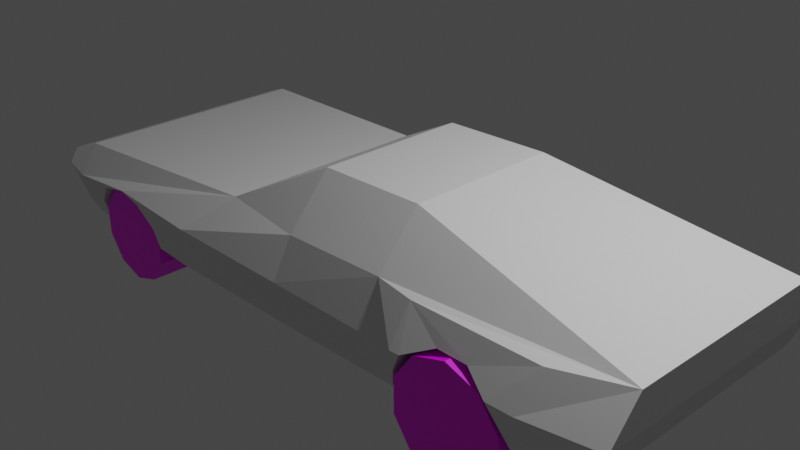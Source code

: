 # Source: thoroughbred.blend  (saved by Blender 2.82.7; exported with 4.5.12 LTS)
import bpy
from mathutils import Matrix  # noqa: F401  (used for matrix-valued properties, if any)

bpy.ops.wm.read_factory_settings(use_empty=True)
scene = bpy.context.scene
scene.name = 'Scene'

# ---- collections
col_collection = bpy.data.collections.new('Collection'); scene.collection.children.link(col_collection)

# ---- images (referenced by path relative to the original .blend; pixels are not part of the script)
import os
ASSET_DIR = os.environ.get("B2B_ASSET_DIR", "")  # directory of the original .blend (textures are referenced by path, not embedded)
HERE = os.path.dirname(os.path.abspath(__file__))  # packed textures are extracted next to this script under _unpacked/

def load_image(name, relpath, width, height, colorspace="sRGB"):
    """Load a texture the original file referenced (path relative to the .blend, or extracted next to this script)."""
    p = next((c for c in (os.path.join(HERE, relpath), os.path.join(ASSET_DIR, relpath)) if relpath and os.path.exists(c)), "")
    if p:
        img = bpy.data.images.load(p, check_existing=True)
        img.name = name
    else:  # same state as the original file: an image datablock whose file is absent (Cycles renders it pink)
        img = bpy.data.images.new(name, width, height)
        img.source = "FILE"
        img.filepath = "//" + (relpath or name)
    img.colorspace_settings.name = colorspace
    return img
img_tires = load_image('Tires', 'Tires.png', 1024, 1024, 'sRGB')
img_tires_001 = load_image('Tires.001', 'Tires.png', 1024, 1024, 'sRGB')

# ---- materials (node trees are filled in below, after node groups)
mat_material = bpy.data.materials.new('Material')
mat_material.alpha_threshold = 0.0
mat_material.use_transparent_shadow = False
mat_material.line_color = (0.0, 0.0, 0.0, 1.0)
mat_decentrawheelmaterial = bpy.data.materials.new('DecentraWheelMaterial')
mat_decentrawheelmaterial.use_transparent_shadow = False
mat_decentrawheelmaterial_001 = bpy.data.materials.new('DecentraWheelMaterial.001')
mat_decentrawheelmaterial_001.use_transparent_shadow = False

# ---- material node trees
mat_material.use_nodes = True; mat_material.node_tree.nodes.clear()
_N = mat_material.node_tree.nodes; _L = mat_material.node_tree.links
n0 = _N.new('ShaderNodeOutputMaterial'); n0.name = 'Material Output'; n0.location = (300, 300)
n1 = _N.new('ShaderNodeBsdfPrincipled'); n1.name = 'Principled BSDF'; n1.location = (10, 300)
n1.distribution = 'GGX'
n1.subsurface_method = 'BURLEY'
n1.inputs[2].default_value = 0.4
n1.inputs[3].default_value = 1.45
n1.inputs[27].default_value = (0.0, 0.0, 0.0, 1.0)
n1.inputs[28].default_value = 1.0
_L.new(n1.outputs[0], n0.inputs[0])
n0.is_active_output = True
mat_decentrawheelmaterial.use_nodes = True; mat_decentrawheelmaterial.node_tree.nodes.clear()
_N = mat_decentrawheelmaterial.node_tree.nodes; _L = mat_decentrawheelmaterial.node_tree.links
n0 = _N.new('ShaderNodeOutputMaterial'); n0.name = 'Material Output'; n0.location = (300, 300)
n1 = _N.new('ShaderNodeBsdfPrincipled'); n1.name = 'Principled BSDF'; n1.location = (10, 300)
n1.distribution = 'GGX'
n1.subsurface_method = 'BURLEY'
n1.inputs[3].default_value = 1.45
n1.inputs[27].default_value = (0.0, 0.0, 0.0, 1.0)
n1.inputs[28].default_value = 1.0
n2 = _N.new('ShaderNodeTexImage'); n2.name = 'Image Texture'; n2.location = (-280, 275)
n2.image = img_tires
n2.interpolation = 'Closest'
_L.new(n1.outputs[0], n0.inputs[0])
_L.new(n2.outputs[0], n1.inputs[0])
n0.is_active_output = True
mat_decentrawheelmaterial_001.use_nodes = True; mat_decentrawheelmaterial_001.node_tree.nodes.clear()
_N = mat_decentrawheelmaterial_001.node_tree.nodes; _L = mat_decentrawheelmaterial_001.node_tree.links
n0 = _N.new('ShaderNodeOutputMaterial'); n0.name = 'Material Output'; n0.location = (300, 300)
n1 = _N.new('ShaderNodeBsdfPrincipled'); n1.name = 'Principled BSDF'; n1.location = (10, 300)
n1.distribution = 'GGX'
n1.subsurface_method = 'BURLEY'
n1.inputs[3].default_value = 1.45
n1.inputs[27].default_value = (0.0, 0.0, 0.0, 1.0)
n1.inputs[28].default_value = 1.0
n2 = _N.new('ShaderNodeTexImage'); n2.name = 'Image Texture'; n2.location = (-280, 275)
n2.image = img_tires_001
n2.interpolation = 'Closest'
_L.new(n1.outputs[0], n0.inputs[0])
_L.new(n2.outputs[0], n1.inputs[0])
n0.is_active_output = True

# ---- world
world_world = bpy.data.worlds.new('World'); scene.world = world_world
world_world.use_nodes = True; world_world.node_tree.nodes.clear()
_N = world_world.node_tree.nodes; _L = world_world.node_tree.links
n0 = _N.new('ShaderNodeOutputWorld'); n0.name = 'World Output'; n0.location = (300, 300)
n1 = _N.new('ShaderNodeBackground'); n1.name = 'Background'; n1.location = (10, 300)
n1.inputs[0].default_value = (0.05088, 0.05088, 0.05088, 1.0)
_L.new(n1.outputs[0], n0.inputs[0])
n0.is_active_output = True
world_world.color = (0.05088, 0.05088, 0.05088)
world_world.use_sun_shadow = False
world_world.sun_shadow_jitter_overblur = 0.0

# ---- cameras
cam_camera = bpy.data.cameras.new('Camera')
cam_camera.clip_end = 100.0
cam_camera.ortho_scale = 7.314

# ---- lights
light_light = bpy.data.lights.new('Light', 'POINT')
light_light.transmission_factor = 0.0
light_light.energy = 1000.0
light_light.shadow_soft_size = 0.1
light_light.shadow_maximum_resolution = 0.006
light_light.use_absolute_resolution = True

# ---- meshes
me_cube = bpy.data.meshes.new('Cube')
me_cube.from_pydata([(-0.06244, 0.839, 0.8439), (-0.062, 1.234, -0.8253), (1.161, 0.839, 0.8439), (1.161, 1.234, -0.8253), (-0.06244, -0.842, 0.8439), (-0.062, -1.237, -0.8253), (1.161, -0.842, 0.8439), (1.161, -1.237, -0.8253), (-1.124, 1.188, 0.3339), (-1.925, 1.258, -0.7774), (-1.124, -1.191, 0.3339), (-1.925, -1.264, -0.7774), (3.784, 1.163, 0.3073), (3.408, 1.173, -0.6916), (3.784, -1.166, 0.3073), (3.408, -1.176, -0.6916), (-3.633, 1.352, 0.2965), (-3.479, 1.258, -0.7105), (-3.633, -1.358, 0.2965), (-3.479, -1.264, -0.7105), (-0.06244, 1.558, -0.09966), (-3.894, 1.541, 0.05721), (1.16, 1.558, -0.1342), (3.75, 1.481, -0.112), (-1.521, 1.619, -0.008585), (-0.06244, -1.561, -0.1094), (-1.525, -1.621, -0.01917), (1.16, -1.561, -0.1428), (-3.898, -1.558, 0.0458), (3.749, -1.484, -0.1194), (-3.916, -1.449, 0.199), (-3.916, 1.432, 0.1993), (-3.871, 1.389, -0.4056), (-3.869, -1.406, -0.4018), (-0.05967, 1.327, 0.306), (1.163, 1.327, 0.3159), (-0.05967, -1.33, 0.3063), (1.163, -1.33, 0.3166), (-0.06244, 1.483, -0.4936), (3.572, -1.403, -0.5279), (3.571, 1.4, -0.5279), (1.161, 1.481, -0.5035), (-1.714, 1.543, -0.4832), (-3.864, -1.406, -0.4081), (-0.06244, -1.487, -0.4949), (-1.715, -1.547, -0.485), (1.161, -1.485, -0.5042), (-3.537, -1.453, -0.4762), (-3.584, -1.594, -0.01154), (-3.586, 1.588, -0.0004329), (-3.537, 1.447, -0.4739), (1.608, 1.378, 0.2838), (1.593, 1.619, -0.1003), (1.543, 1.282, -0.835), (1.539, 1.537, -0.5048), (1.543, -1.285, -0.8112), (1.61, -1.381, 0.2844), (1.594, -1.621, -0.1086), (1.539, -1.541, -0.5053), (3.051, 1.378, 0.268), (2.968, 1.619, -0.1006), (2.827, 1.282, -0.7949), (2.884, 1.531, -0.5143), (2.825, -1.285, -0.795), (3.045, -1.381, 0.268), (2.962, -1.621, -0.1082), (2.881, -1.535, -0.5144), (1.586, -1.578, -0.3211), (1.71, -1.621, -0.1086), (2.668, -1.621, -0.1083), (2.391, -1.514, 0.04708), (2.047, -1.509, 0.05338), (1.586, 1.574, -0.3212), (1.732, 1.619, -0.1003), (2.656, 1.619, -0.1005), (2.052, 1.516, 0.05329), (2.402, 1.523, 0.04688), (1.541, 0.7389, -0.8329), (1.534, 0.7396, -0.5119), (2.825, 0.7325, -0.7928), (2.879, 0.7336, -0.5215), (1.581, 0.7385, -0.3283), (1.727, 0.7396, -0.1075), (2.651, 0.7333, -0.1077), (2.047, 0.7401, 0.04611), (2.397, 0.7352, 0.0397), (1.541, -0.6917, -0.8135), (1.536, -0.9459, -0.5036), (2.823, -0.6957, -0.7938), (2.877, -0.9399, -0.5127), (1.583, -0.9835, -0.3194), (1.706, -1.027, -0.1069), (2.664, -1.027, -0.1066), (2.388, -0.919, 0.04881), (2.043, -0.9141, 0.05511), (-3.03, 1.596, -0.002626), (-2.401, 1.606, -0.005112), (-3.271, 1.461, -0.4752), (-2.153, 1.52, -0.481), (-2.202, 1.258, -0.7655), (-3.251, 1.258, -0.7203), (-2.163, 1.552, -0.2435), (-3.263, 1.521, -0.2405), (-2.696, 1.599, 0.05963), (-3.015, 1.086, -0.0001412), (-2.385, 1.095, -0.002627), (-3.256, 0.9508, -0.4727), (-2.137, 1.01, -0.4785), (-2.186, 0.7483, -0.7645), (-3.236, 0.7483, -0.7193), (-2.147, 1.042, -0.241), (-3.248, 1.011, -0.238), (-2.681, 1.01, 0.06211), (-3.046, -1.601, -0.01353), (-2.387, -1.61, -0.01598), (-3.253, -1.264, -0.7202), (-2.203, -1.264, -0.7654), (-3.271, -1.467, -0.4775), (-2.15, -1.524, -0.4829), (-2.694, -1.607, 0.06021), (-3.263, -1.539, -0.2438), (-2.159, -1.578, -0.2438), (-3.028, -0.9691, -0.007431), (-2.369, -0.9779, -0.009874), (-3.236, -0.6315, -0.7175), (-2.186, -0.6299, -0.7627), (-3.253, -0.8344, -0.4714), (-2.132, -0.892, -0.4768), (-2.676, -0.9164, 0.06631), (-3.245, -0.9071, -0.2377), (-2.141, -0.9457, -0.2377)], [], [(0, 4, 6, 2), (3, 41, 54, 53), (7, 46, 44, 5), (5, 1, 3, 7), (1, 38, 41, 3), (0, 34, 8), (10, 8, 16, 18), (5, 44, 45, 11), (1, 5, 11, 9), (4, 0, 8, 10), (13, 40, 39, 15), (6, 37, 14), (7, 3, 53, 77, 86, 55), (2, 6, 14, 12), (19, 43, 32, 17), (8, 24, 96, 103, 95, 49, 16), (11, 45, 118, 116), (9, 11, 116, 125, 124, 115, 19, 17, 100, 109, 108, 99), (22, 20, 34, 35), (23, 60, 59, 12), (21, 49, 50, 32), (24, 20, 38, 42), (28, 48, 18, 30), (26, 25, 36, 10), (29, 65, 66, 39), (25, 27, 37, 36), (29, 23, 12, 14), (31, 30, 18, 16), (32, 33, 28, 21), (12, 35, 2), (8, 34, 20, 24), (35, 34, 0, 2), (36, 37, 6, 4), (10, 36, 4), (14, 64, 65, 29), (39, 40, 23, 29), (41, 38, 20, 22), (40, 62, 60, 23), (32, 50, 17), (42, 38, 1, 9), (43, 47, 48, 28, 33), (45, 44, 25, 26), (32, 43, 33), (39, 66, 63, 15), (44, 46, 27, 25), (21, 28, 30, 31), (19, 47, 43), (18, 48, 113, 119, 114, 26, 10), (48, 47, 117, 120, 113), (50, 49, 95, 102, 97), (16, 49, 21, 31), (17, 50, 97, 100), (51, 52, 22, 35), (52, 72, 54, 41, 22), (54, 72, 81, 78), (55, 58, 46, 7), (57, 56, 37, 27), (58, 67, 57, 27, 46), (59, 60, 74, 76, 75, 73, 52, 51), (60, 62, 74), (61, 62, 40, 13), (67, 58, 87, 90), (65, 64, 56, 57, 68, 71, 70, 69), (66, 65, 69), (14, 37, 56, 64), (35, 12, 59, 51), (69, 70, 93, 92), (66, 69, 92, 89), (67, 68, 57), (74, 62, 80, 83), (73, 72, 52), (76, 74, 83, 85), (63, 88, 79, 61, 13, 15), (77, 78, 80, 79), (83, 80, 78, 81, 82), (82, 84, 85, 83), (73, 75, 84, 82), (53, 54, 78, 77), (62, 61, 79, 80), (75, 76, 85, 84), (72, 73, 82, 81), (88, 89, 87, 86), (92, 93, 94, 91), (92, 91, 90, 87, 89), (68, 67, 90, 91), (70, 71, 94, 93), (58, 55, 86, 87), (71, 68, 91, 94), (63, 66, 89, 88), (88, 86, 77, 79), (109, 106, 107, 108), (103, 96, 105, 112), (99, 98, 42, 9), (98, 101, 96, 24, 42), (101, 98, 107, 110), (106, 111, 104, 105, 110, 107), (104, 112, 105), (96, 101, 110, 105), (98, 99, 108, 107), (95, 103, 112, 104), (102, 95, 104, 111), (100, 97, 106, 109), (97, 102, 111, 106), (125, 127, 126, 124), (113, 120, 129, 122), (115, 117, 47, 19), (116, 118, 127, 125), (120, 117, 126, 129), (114, 121, 118, 45, 26), (123, 128, 122), (122, 129, 126, 127, 130, 123), (119, 113, 122, 128), (121, 114, 123, 130), (114, 119, 128, 123), (117, 115, 124, 126), (118, 121, 130, 127)])
_uv = me_cube.uv_layers.new(name='UVMap')
_uv.uv.foreach_set('vector', [0.5044, 0.8007, 0.3771, 0.8007, 0.3771, 0.678, 0.5044, 0.678, 0.2195, 0.0002168, 0.2212, 0.05448, 0.1838, 0.06329, 0.1802, 0.006488, 0.1606, 0.6406, 0.1715, 0.585, 0.2968, 0.6186, 0.2921, 0.6774, 0.9546, 0.3733, 0.7454, 0.3789, 0.7433, 0.2417, 0.9525, 0.2361, 0.3472, 0.0004215, 0.3435, 0.05639, 0.2212, 0.05448, 0.2195, 0.0002168, 0.5856, 0.678, 0.5856, 0.7508, 0.5048, 0.739, 0.3968, 0.4966, 0.4256, 0.1986, 0.6251, 0.2875, 0.6172, 0.4239, 0.2921, 0.6774, 0.2968, 0.6186, 0.4666, 0.6109, 0.4939, 0.6673, 0.7454, 0.3789, 0.9546, 0.3733, 0.9601, 0.5823, 0.7466, 0.5881, 0.3767, 0.713, 0.3767, 0.8816, 0.2875, 0.9166, 0.2875, 0.678, 0.2871, 0.9445, 0.2696, 0.9673, 0.2695, 0.6861, 0.2871, 0.7089, 0.6939, 0.9486, 0.6409, 0.932, 0.6939, 0.678, 0.9525, 0.2361, 0.7433, 0.2417, 0.7369, 0.2165, 0.7801, 0.1969, 0.9101, 0.1907, 0.9587, 0.2046, 0.203, 0.7105, 0.203, 0.8792, 0.0002168, 0.9117, 0.0002168, 0.678, 0.6895, 0.4614, 0.6564, 0.4314, 0.6597, 0.2818, 0.6882, 0.2604, 0.4256, 0.1986, 0.473, 0.1524, 0.5541, 0.1921, 0.5783, 0.2113, 0.6049, 0.2259, 0.6358, 0.2669, 0.6251, 0.2875, 0.4939, 0.6673, 0.4666, 0.6109, 0.5149, 0.6027, 0.5261, 0.6611, 0.7466, 0.5881, 0.9601, 0.5823, 0.9624, 0.6018, 0.9126, 0.6162, 0.9137, 0.7438, 0.9616, 0.7627, 0.9595, 0.778, 0.7398, 0.7648, 0.7389, 0.7509, 0.7762, 0.7399, 0.7846, 0.6166, 0.745, 0.6055, 0.224, 0.1011, 0.3397, 0.1077, 0.3338, 0.1642, 0.23, 0.1535, 0.07069, 0.2327, 0.0861, 0.1936, 0.1005, 0.2215, 0.07934, 0.249, 0.6396, 0.2836, 0.6358, 0.2669, 0.6643, 0.2566, 0.6597, 0.2818, 0.473, 0.1524, 0.3397, 0.1077, 0.3435, 0.05639, 0.5025, 0.1006, 0.6355, 0.4279, 0.6293, 0.4492, 0.6172, 0.4239, 0.6303, 0.4199, 0.4417, 0.5521, 0.3005, 0.5663, 0.3034, 0.5068, 0.3968, 0.4966, 0.05229, 0.3429, 0.05562, 0.3878, 0.02115, 0.3918, 0.03636, 0.3414, 0.3005, 0.5663, 0.1825, 0.5388, 0.1992, 0.4864, 0.3034, 0.5068, 0.2358, 0.678, 0.2353, 0.9754, 0.2035, 0.9436, 0.2034, 0.7099, 0.6366, 0.291, 0.6303, 0.4199, 0.6172, 0.4239, 0.6251, 0.2875, 0.5945, 0.9737, 0.5949, 0.6932, 0.6288, 0.678, 0.6296, 0.9889, 0.3771, 0.8109, 0.5759, 0.8013, 0.5759, 0.8734, 0.4256, 0.1986, 0.3338, 0.1642, 0.3397, 0.1077, 0.473, 0.1524, 0.3772, 0.8742, 0.4697, 0.8739, 0.4697, 0.9468, 0.3771, 0.9463, 0.5628, 0.9468, 0.4702, 0.9465, 0.4702, 0.8744, 0.5628, 0.8739, 0.0002168, 0.9241, 0.08102, 0.9123, 0.08102, 0.9851, 0.06239, 0.3303, 0.078, 0.3656, 0.05562, 0.3878, 0.05229, 0.3429, 0.2695, 0.6861, 0.2696, 0.9673, 0.2353, 0.9754, 0.2358, 0.678, 0.2212, 0.05448, 0.3435, 0.05639, 0.3397, 0.1077, 0.224, 0.1011, 0.05823, 0.2234, 0.05789, 0.1744, 0.0861, 0.1936, 0.07069, 0.2327, 0.6597, 0.2818, 0.6643, 0.2566, 0.6882, 0.2604, 0.5025, 0.1006, 0.3435, 0.05639, 0.3472, 0.0004215, 0.5339, 0.05343, 0.6564, 0.4314, 0.6612, 0.4622, 0.6293, 0.4492, 0.6355, 0.4279, 0.6555, 0.4311, 0.4666, 0.6109, 0.2968, 0.6186, 0.3005, 0.5663, 0.4417, 0.5521, 0.6597, 0.2818, 0.6564, 0.4314, 0.6555, 0.4311, 0.03636, 0.3414, 0.02115, 0.3918, 0.001217, 0.36, 0.02892, 0.334, 0.2968, 0.6186, 0.1715, 0.585, 0.1825, 0.5388, 0.3005, 0.5663, 0.6296, 0.9889, 0.6288, 0.678, 0.6405, 0.689, 0.6405, 0.978, 0.6895, 0.4614, 0.6612, 0.4622, 0.6564, 0.4314, 0.6172, 0.4239, 0.6293, 0.4492, 0.5927, 0.4914, 0.5596, 0.5045, 0.5307, 0.5232, 0.4417, 0.5521, 0.3968, 0.4966, 0.6293, 0.4492, 0.6612, 0.4622, 0.66, 0.497, 0.6315, 0.4939, 0.5927, 0.4914, 0.6643, 0.2566, 0.6358, 0.2669, 0.6049, 0.2259, 0.6405, 0.2275, 0.665, 0.227, 0.6251, 0.2875, 0.6358, 0.2669, 0.6396, 0.2836, 0.6366, 0.291, 0.6882, 0.2604, 0.6643, 0.2566, 0.665, 0.227, 0.6939, 0.2337, 0.1983, 0.1653, 0.1868, 0.116, 0.224, 0.1011, 0.23, 0.1535, 0.1868, 0.116, 0.1822, 0.08879, 0.1838, 0.06329, 0.2212, 0.05448, 0.224, 0.1011, 0.7095, 0.1956, 0.7021, 0.1789, 0.7543, 0.1589, 0.7628, 0.1715, 0.1214, 0.6198, 0.1341, 0.5643, 0.1715, 0.585, 0.1606, 0.6406, 0.1463, 0.5109, 0.1686, 0.4621, 0.1992, 0.4864, 0.1825, 0.5388, 0.1341, 0.5643, 0.1369, 0.537, 0.1463, 0.5109, 0.1825, 0.5388, 0.1715, 0.585, 0.1005, 0.2215, 0.0861, 0.1936, 0.1021, 0.1676, 0.1294, 0.1707, 0.1554, 0.1569, 0.1748, 0.1209, 0.1868, 0.116, 0.1983, 0.1653, 0.0861, 0.1936, 0.05789, 0.1744, 0.1021, 0.1676, 0.03191, 0.1911, 0.05789, 0.1744, 0.05823, 0.2234, 0.04834, 0.2255, 0.992, 0.1642, 0.9845, 0.1829, 0.9384, 0.1664, 0.9477, 0.1506, 0.05562, 0.3878, 0.078, 0.3656, 0.1686, 0.4621, 0.1463, 0.5109, 0.1364, 0.5032, 0.1224, 0.455, 0.09788, 0.4306, 0.06445, 0.4217, 0.02115, 0.3918, 0.05562, 0.3878, 0.06445, 0.4217, 0.06239, 0.3303, 0.1992, 0.4864, 0.1686, 0.4621, 0.078, 0.3656, 0.23, 0.1535, 0.07934, 0.249, 0.1005, 0.2215, 0.1983, 0.1653, 0.9636, 0.02067, 0.9786, 0.05364, 0.9499, 0.08327, 0.9344, 0.06636, 0.9273, 0.0002168, 0.9636, 0.02067, 0.9344, 0.06636, 0.9053, 0.05426, 0.1369, 0.537, 0.1364, 0.5032, 0.1463, 0.5109, 0.7187, 0.04687, 0.7526, 0.01891, 0.7804, 0.08093, 0.7595, 0.09345, 0.1748, 0.1209, 0.1822, 0.08879, 0.1868, 0.116, 0.7103, 0.07676, 0.7187, 0.04687, 0.7595, 0.09345, 0.7499, 0.1056, 0.001217, 0.36, 0.0002168, 0.3104, 0.01823, 0.2314, 0.03191, 0.1911, 0.04834, 0.2255, 0.02892, 0.334, 0.7801, 0.1969, 0.7628, 0.1715, 0.7804, 0.08093, 0.7978, 0.08032, 0.7595, 0.09345, 0.7804, 0.08093, 0.7628, 0.1715, 0.7543, 0.1589, 0.7472, 0.1432, 0.7472, 0.1432, 0.7456, 0.1233, 0.7499, 0.1056, 0.7595, 0.09345, 0.6943, 0.1529, 0.6998, 0.1127, 0.7456, 0.1233, 0.7472, 0.1432, 0.7369, 0.2165, 0.7095, 0.1956, 0.7628, 0.1715, 0.7801, 0.1969, 0.7526, 0.01891, 0.7833, 0.02807, 0.7978, 0.08032, 0.7804, 0.08093, 0.6998, 0.1127, 0.7103, 0.07676, 0.7499, 0.1056, 0.7456, 0.1233, 0.7021, 0.1789, 0.6943, 0.1529, 0.7472, 0.1432, 0.7543, 0.1589, 0.8807, 0.06622, 0.9053, 0.05426, 0.9384, 0.1664, 0.9101, 0.1907, 0.9344, 0.06636, 0.9499, 0.08327, 0.9551, 0.1025, 0.9554, 0.1312, 0.9344, 0.06636, 0.9554, 0.1312, 0.9477, 0.1506, 0.9384, 0.1664, 0.9053, 0.05426, 0.9998, 0.1381, 0.992, 0.1642, 0.9477, 0.1506, 0.9554, 0.1312, 0.9786, 0.05364, 0.9932, 0.09106, 0.9551, 0.1025, 0.9499, 0.08327, 0.9845, 0.1829, 0.9587, 0.2046, 0.9101, 0.1907, 0.9384, 0.1664, 0.9932, 0.09106, 0.9998, 0.1381, 0.9554, 0.1312, 0.9551, 0.1025, 0.8969, 0.01105, 0.9273, 0.0002168, 0.9053, 0.05426, 0.8807, 0.06622, 0.8807, 0.06622, 0.9101, 0.1907, 0.7801, 0.1969, 0.7978, 0.08032, 0.7762, 0.7399, 0.7523, 0.7244, 0.7526, 0.6345, 0.7846, 0.6166, 0.7034, 0.6762, 0.7074, 0.6533, 0.7334, 0.662, 0.7288, 0.6786, 0.5623, 0.06519, 0.5461, 0.1165, 0.5025, 0.1006, 0.5339, 0.05343, 0.5461, 0.1165, 0.54, 0.1495, 0.5541, 0.1921, 0.473, 0.1524, 0.5025, 0.1006, 0.7168, 0.6299, 0.7252, 0.6144, 0.7526, 0.6345, 0.7402, 0.6433, 0.7523, 0.7244, 0.7387, 0.7153, 0.7312, 0.6967, 0.7334, 0.662, 0.7402, 0.6433, 0.7526, 0.6345, 0.7312, 0.6967, 0.7288, 0.6786, 0.7334, 0.662, 0.7074, 0.6533, 0.7168, 0.6299, 0.7402, 0.6433, 0.7334, 0.662, 0.7252, 0.6144, 0.745, 0.6055, 0.7846, 0.6166, 0.7526, 0.6345, 0.7055, 0.7028, 0.7034, 0.6762, 0.7288, 0.6786, 0.7312, 0.6967, 0.7142, 0.7267, 0.7055, 0.7028, 0.7312, 0.6967, 0.7387, 0.7153, 0.7389, 0.7509, 0.7232, 0.7415, 0.7523, 0.7244, 0.7762, 0.7399, 0.7232, 0.7415, 0.7142, 0.7267, 0.7387, 0.7153, 0.7523, 0.7244, 0.9126, 0.6162, 0.945, 0.6342, 0.9397, 0.7302, 0.9137, 0.7438, 0.9967, 0.7122, 0.9883, 0.7362, 0.9557, 0.7211, 0.964, 0.7028, 0.6939, 0.493, 0.66, 0.497, 0.6612, 0.4622, 0.6895, 0.4614, 0.9624, 0.6018, 0.9823, 0.6151, 0.945, 0.6342, 0.9126, 0.6162, 0.9883, 0.7362, 0.9784, 0.752, 0.9397, 0.7302, 0.9557, 0.7211, 0.5307, 0.5232, 0.5118, 0.5648, 0.5149, 0.6027, 0.4666, 0.6109, 0.4417, 0.5521, 0.9634, 0.6648, 0.9674, 0.683, 0.964, 0.7028, 0.964, 0.7028, 0.9557, 0.7211, 0.9397, 0.7302, 0.945, 0.6342, 0.9581, 0.6452, 0.9634, 0.6648, 0.9998, 0.6827, 0.9967, 0.7122, 0.964, 0.7028, 0.9674, 0.683, 0.9904, 0.6324, 0.9969, 0.6572, 0.9634, 0.6648, 0.9581, 0.6452, 0.9969, 0.6572, 0.9998, 0.6827, 0.9674, 0.683, 0.9634, 0.6648, 0.9784, 0.752, 0.9616, 0.7627, 0.9137, 0.7438, 0.9397, 0.7302, 0.9823, 0.6151, 0.9904, 0.6324, 0.9581, 0.6452, 0.945, 0.6342])
me_cube.materials.append(mat_material)
me_cube.use_remesh_preserve_volume = False
me_cube.use_remesh_preserve_attributes = False
me_cube.use_mirror_vertex_groups = False
me_cube.update()
me_cylinder = bpy.data.meshes.new('Cylinder')
me_cylinder.from_pydata([(-0.002178, 0.6742, -1.589), (-0.002178, 0.6742, -1.104), (0.3949, 0.5452, -1.589), (0.3949, 0.5452, -1.104), (0.6403, 0.2074, -1.589), (0.6403, 0.2074, -1.104), (0.6403, -0.2101, -1.589), (0.6403, -0.2101, -1.104), (0.3949, -0.5479, -1.589), (0.3949, -0.5479, -1.104), (-0.002178, -0.6769, -1.589), (-0.002178, -0.6769, -1.104), (-0.3993, -0.5479, -1.589), (-0.3993, -0.5479, -1.104), (-0.6447, -0.2101, -1.589), (-0.6447, -0.2101, -1.104), (-0.6447, 0.2074, -1.589), (-0.6447, 0.2074, -1.104), (-0.3993, 0.5452, -1.589), (-0.3993, 0.5452, -1.104), (0.002266, 0.6768, 1.159), (0.002266, 0.6768, 1.643), (0.3993, 0.5478, 1.159), (0.3993, 0.5478, 1.643), (0.6448, 0.21, 1.159), (0.6448, 0.21, 1.643), (0.6448, -0.2075, 1.159), (0.6448, -0.2075, 1.643), (0.3993, -0.5453, 1.159), (0.3993, -0.5453, 1.643), (0.002266, -0.6743, 1.159), (0.002266, -0.6743, 1.643), (-0.3948, -0.5453, 1.159), (-0.3948, -0.5453, 1.643), (-0.6402, -0.2075, 1.159), (-0.6402, -0.2075, 1.643), (-0.6402, 0.21, 1.159), (-0.6402, 0.21, 1.643), (-0.3948, 0.5478, 1.159), (-0.3948, 0.5478, 1.643)], [], [(0, 1, 3, 2), (2, 3, 5, 4), (4, 5, 7, 6), (6, 7, 9, 8), (8, 9, 11, 10), (10, 11, 13, 12), (12, 13, 15, 14), (14, 15, 17, 16), (3, 1, 19, 17, 15, 13, 11, 9, 7, 5), (16, 17, 19, 18), (18, 19, 1, 0), (0, 2, 4, 6, 8, 10, 12, 14, 16, 18), (20, 21, 23, 22), (22, 23, 25, 24), (24, 25, 27, 26), (26, 27, 29, 28), (28, 29, 31, 30), (30, 31, 33, 32), (32, 33, 35, 34), (34, 35, 37, 36), (23, 21, 39, 37, 35, 33, 31, 29, 27, 25), (36, 37, 39, 38), (38, 39, 21, 20), (20, 22, 24, 26, 28, 30, 32, 34, 36, 38)])
_uv = me_cylinder.uv_layers.new(name='UVMap')
_uv.uv.foreach_set('vector', [1.0, 0.5, 1.0, 1.0, 0.9, 1.0, 0.9, 0.5, 0.9, 0.5, 0.9, 1.0, 0.8, 1.0, 0.8, 0.5, 0.8, 0.5, 0.8, 1.0, 0.7, 1.0, 0.7, 0.5, 0.7, 0.5, 0.7, 1.0, 0.6, 1.0, 0.6, 0.5, 0.6, 0.5, 0.6, 1.0, 0.5, 1.0, 0.5, 0.5, 0.5, 0.5, 0.5, 1.0, 0.4, 1.0, 0.4, 0.5, 0.4, 0.5, 0.4, 1.0, 0.3, 1.0, 0.3, 0.5, 0.3, 0.5, 0.3, 1.0, 0.2, 1.0, 0.2, 0.5, 0.3911, 0.4442, 0.25, 0.49, 0.1089, 0.4442, 0.02175, 0.3242, 0.02175, 0.1758, 0.1089, 0.05584, 0.25, 0.01, 0.3911, 0.05584, 0.4783, 0.1758, 0.4783, 0.3242, 0.2, 0.5, 0.2, 1.0, 0.1, 1.0, 0.1, 0.5, 0.1, 0.5, 0.1, 1.0, -7.451e-08, 1.0, -7.451e-08, 0.5, 0.75, 0.49, 0.8911, 0.4442, 0.9783, 0.3242, 0.9783, 0.1758, 0.8911, 0.05584, 0.75, 0.01, 0.6089, 0.05584, 0.5217, 0.1758, 0.5217, 0.3242, 0.6089, 0.4442, 1.0, 0.5, 1.0, 1.0, 0.9, 1.0, 0.9, 0.5, 0.9, 0.5, 0.9, 1.0, 0.8, 1.0, 0.8, 0.5, 0.8, 0.5, 0.8, 1.0, 0.7, 1.0, 0.7, 0.5, 0.7, 0.5, 0.7, 1.0, 0.6, 1.0, 0.6, 0.5, 0.6, 0.5, 0.6, 1.0, 0.5, 1.0, 0.5, 0.5, 0.5, 0.5, 0.5, 1.0, 0.4, 1.0, 0.4, 0.5, 0.4, 0.5, 0.4, 1.0, 0.3, 1.0, 0.3, 0.5, 0.3, 0.5, 0.3, 1.0, 0.2, 1.0, 0.2, 0.5, 0.3911, 0.4442, 0.25, 0.49, 0.1089, 0.4442, 0.02175, 0.3242, 0.02175, 0.1758, 0.1089, 0.05584, 0.25, 0.01, 0.3911, 0.05584, 0.4783, 0.1758, 0.4783, 0.3242, 0.2, 0.5, 0.2, 1.0, 0.1, 1.0, 0.1, 0.5, 0.1, 0.5, 0.1, 1.0, -7.451e-08, 1.0, -7.451e-08, 0.5, 0.75, 0.49, 0.8911, 0.4442, 0.9783, 0.3242, 0.9783, 0.1758, 0.8911, 0.05584, 0.75, 0.01, 0.6089, 0.05584, 0.5217, 0.1758, 0.5217, 0.3242, 0.6089, 0.4442])
me_cylinder.materials.append(mat_decentrawheelmaterial)
me_cylinder.use_remesh_fix_poles = True
me_cylinder.use_remesh_preserve_attributes = False
me_cylinder.use_mirror_vertex_groups = False
me_cylinder.update()
me_cylinder_001 = bpy.data.meshes.new('Cylinder.001')
me_cylinder_001.from_pydata([(-0.002178, 0.6742, -0.698), (-0.002178, 0.6742, -0.3721), (0.3949, 0.5452, -0.698), (0.3949, 0.5452, -0.3721), (0.6403, 0.2074, -0.698), (0.6403, 0.2074, -0.3721), (0.6403, -0.2101, -0.698), (0.6403, -0.2101, -0.3721), (0.3949, -0.5479, -0.698), (0.3949, -0.5479, -0.3721), (-0.002178, -0.6769, -0.698), (-0.002178, -0.6769, -0.3721), (-0.3993, -0.5479, -0.698), (-0.3993, -0.5479, -0.3721), (-0.6447, -0.2101, -0.698), (-0.6447, -0.2101, -0.3721), (-0.6447, 0.2074, -0.698), (-0.6447, 0.2074, -0.3721), (-0.3993, 0.5452, -0.698), (-0.3993, 0.5452, -0.3721), (0.002266, 0.6768, 0.4224), (0.002266, 0.6768, 0.7483), (0.3993, 0.5478, 0.4224), (0.3993, 0.5478, 0.7483), (0.6448, 0.21, 0.4224), (0.6448, 0.21, 0.7483), (0.6448, -0.2075, 0.4224), (0.6448, -0.2075, 0.7483), (0.3993, -0.5453, 0.4224), (0.3993, -0.5453, 0.7483), (0.002266, -0.6743, 0.4224), (0.002266, -0.6743, 0.7483), (-0.3948, -0.5453, 0.4224), (-0.3948, -0.5453, 0.7483), (-0.6402, -0.2075, 0.4224), (-0.6402, -0.2075, 0.7483), (-0.6402, 0.21, 0.4224), (-0.6402, 0.21, 0.7483), (-0.3948, 0.5478, 0.4224), (-0.3948, 0.5478, 0.7483)], [], [(0, 1, 3, 2), (2, 3, 5, 4), (4, 5, 7, 6), (6, 7, 9, 8), (8, 9, 11, 10), (10, 11, 13, 12), (12, 13, 15, 14), (14, 15, 17, 16), (3, 1, 19, 17, 15, 13, 11, 9, 7, 5), (16, 17, 19, 18), (18, 19, 1, 0), (0, 2, 4, 6, 8, 10, 12, 14, 16, 18), (20, 21, 23, 22), (22, 23, 25, 24), (24, 25, 27, 26), (26, 27, 29, 28), (28, 29, 31, 30), (30, 31, 33, 32), (32, 33, 35, 34), (34, 35, 37, 36), (23, 21, 39, 37, 35, 33, 31, 29, 27, 25), (36, 37, 39, 38), (38, 39, 21, 20), (20, 22, 24, 26, 28, 30, 32, 34, 36, 38)])
_uv = me_cylinder_001.uv_layers.new(name='UVMap')
_uv.uv.foreach_set('vector', [1.0, 0.5, 1.0, 1.0, 0.9, 1.0, 0.9, 0.5, 0.9, 0.5, 0.9, 1.0, 0.8, 1.0, 0.8, 0.5, 0.8, 0.5, 0.8, 1.0, 0.7, 1.0, 0.7, 0.5, 0.7, 0.5, 0.7, 1.0, 0.6, 1.0, 0.6, 0.5, 0.6, 0.5, 0.6, 1.0, 0.5, 1.0, 0.5, 0.5, 0.5, 0.5, 0.5, 1.0, 0.4, 1.0, 0.4, 0.5, 0.4, 0.5, 0.4, 1.0, 0.3, 1.0, 0.3, 0.5, 0.3, 0.5, 0.3, 1.0, 0.2, 1.0, 0.2, 0.5, 0.3911, 0.4442, 0.25, 0.49, 0.1089, 0.4442, 0.02175, 0.3242, 0.02175, 0.1758, 0.1089, 0.05584, 0.25, 0.01, 0.3911, 0.05584, 0.4783, 0.1758, 0.4783, 0.3242, 0.2, 0.5, 0.2, 1.0, 0.1, 1.0, 0.1, 0.5, 0.1, 0.5, 0.1, 1.0, -7.451e-08, 1.0, -7.451e-08, 0.5, 0.75, 0.49, 0.8911, 0.4442, 0.9783, 0.3242, 0.9783, 0.1758, 0.8911, 0.05584, 0.75, 0.01, 0.6089, 0.05584, 0.5217, 0.1758, 0.5217, 0.3242, 0.6089, 0.4442, 1.0, 0.5, 1.0, 1.0, 0.9, 1.0, 0.9, 0.5, 0.9, 0.5, 0.9, 1.0, 0.8, 1.0, 0.8, 0.5, 0.8, 0.5, 0.8, 1.0, 0.7, 1.0, 0.7, 0.5, 0.7, 0.5, 0.7, 1.0, 0.6, 1.0, 0.6, 0.5, 0.6, 0.5, 0.6, 1.0, 0.5, 1.0, 0.5, 0.5, 0.5, 0.5, 0.5, 1.0, 0.4, 1.0, 0.4, 0.5, 0.4, 0.5, 0.4, 1.0, 0.3, 1.0, 0.3, 0.5, 0.3, 0.5, 0.3, 1.0, 0.2, 1.0, 0.2, 0.5, 0.3911, 0.4442, 0.25, 0.49, 0.1089, 0.4442, 0.02175, 0.3242, 0.02175, 0.1758, 0.1089, 0.05584, 0.25, 0.01, 0.3911, 0.05584, 0.4783, 0.1758, 0.4783, 0.3242, 0.2, 0.5, 0.2, 1.0, 0.1, 1.0, 0.1, 0.5, 0.1, 0.5, 0.1, 1.0, -7.451e-08, 1.0, -7.451e-08, 0.5, 0.75, 0.49, 0.8911, 0.4442, 0.9783, 0.3242, 0.9783, 0.1758, 0.8911, 0.05584, 0.75, 0.01, 0.6089, 0.05584, 0.5217, 0.1758, 0.5217, 0.3242, 0.6089, 0.4442])
me_cylinder_001.materials.append(mat_decentrawheelmaterial_001)
me_cylinder_001.use_remesh_fix_poles = True
me_cylinder_001.use_remesh_preserve_attributes = False
me_cylinder_001.use_mirror_vertex_groups = False
me_cylinder_001.update()

# ---- objects
ob_cube = bpy.data.objects.new('Cube', me_cube)
ob_light = bpy.data.objects.new('Light', light_light)
ob_camera = bpy.data.objects.new('Camera', cam_camera)
ob_frontwheels = bpy.data.objects.new('FrontWheels', me_cylinder)
ob_rearwheels = bpy.data.objects.new('rearWheels', me_cylinder_001)

# ---- transforms, parenting, visibility, modifiers, constraints
ob_cube.location = (0.0, 0.0, -0.05131)
ob_cube.rotation_euler = (6.084e-11, -0.03389, -2.459e-09)
ob_cube.lock_rotations_4d = False
ob_cube.empty_display_type = 'ARROWS'
ob_cube.lineart.crease_threshold = 0.0
ob_light.location = (4.076, 1.005, 5.904)
ob_light.rotation_euler = (0.6503, 0.05522, 1.866)
ob_light.lock_rotations_4d = False
ob_light.empty_display_type = 'ARROWS'
ob_light.color = (0.0, 0.0, 0.0, 0.0)
ob_light.lineart.crease_threshold = 0.0
ob_camera.location = (7.359, -6.926, 4.958)
ob_camera.rotation_euler = (1.109, 0.0, 0.8149)
ob_camera.lock_rotations_4d = False
ob_camera.empty_display_type = 'ARROWS'
ob_camera.color = (0.0, 0.0, 0.0, 0.0)
ob_camera.display_type = 'WIRE'
ob_camera.lineart.crease_threshold = 0.0
ob_frontwheels.location = (-2.696, 0.02188, -0.6487)
ob_frontwheels.rotation_euler = (1.571, 0.0, -0.0)
ob_frontwheels.scale = (0.8118, 0.8118, 0.9355)
ob_frontwheels.lineart.crease_threshold = 0.0
ob_rearwheels.location = (2.204, 0.05469, -0.569)
ob_rearwheels.rotation_euler = (1.571, 0.0, 0.0)
ob_rearwheels.scale = (0.9274, 0.9274, 2.186)
ob_rearwheels.lineart.crease_threshold = 0.0

# ---- collection membership
col_collection.objects.link(ob_cube)
col_collection.objects.link(ob_light)
col_collection.objects.link(ob_camera)
col_collection.objects.link(ob_frontwheels)
col_collection.objects.link(ob_rearwheels)

# ---- scene / render settings (as saved in the file)
scene.camera = ob_camera
scene.frame_start = 1; scene.frame_end = 250; scene.frame_set(1)
scene.render.engine = 'BLENDER_EEVEE_NEXT'
scene.cycles.use_denoising = False
scene.cycles.samples = 128
scene.cycles.sampling_pattern = 'TABULATED_SOBOL'
scene.cycles.use_adaptive_sampling = False
scene.cycles.use_light_tree = False
scene.view_settings.view_transform = 'Filmic'
bpy.context.view_layer.update()
